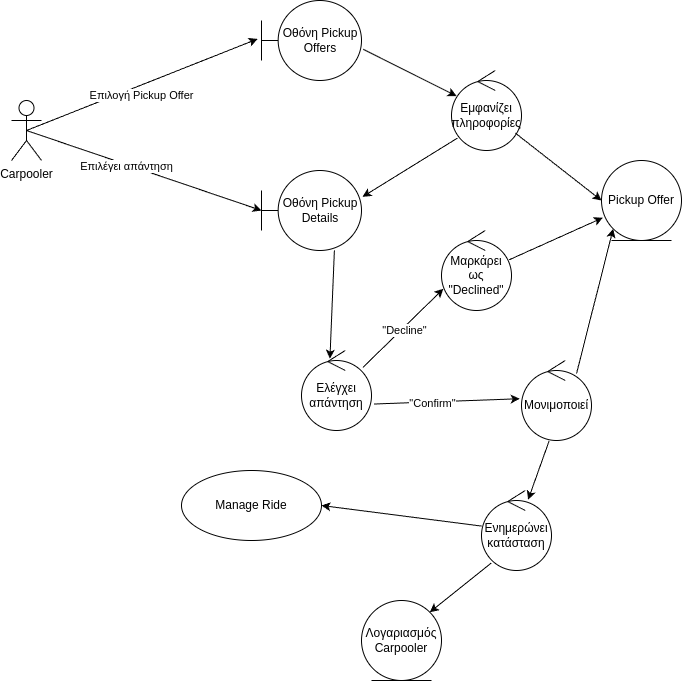

The diagram above was exported from draw.io. Its source (the exported page's mxGraphModel, read from the mxfile embedded in the PNG):
<mxGraphModel dx="2978" dy="880" grid="1" gridSize="10" guides="1" tooltips="1" connect="1" arrows="1" fold="1" page="1" pageScale="1" pageWidth="827" pageHeight="1169" background="#ffffff" math="0" shadow="0">
  <root>
    <mxCell id="0" />
    <mxCell id="1" parent="0" />
    <mxCell id="21" value="Carpooler" style="shape=umlActor;verticalLabelPosition=bottom;verticalAlign=top;html=1;" vertex="1" parent="1">
      <mxGeometry x="-770" y="290" width="30" height="60" as="geometry" />
    </mxCell>
    <mxCell id="22" value="Οθόνη Pickup Offers" style="shape=umlBoundary;whiteSpace=wrap;html=1;" vertex="1" parent="1">
      <mxGeometry x="-520" y="190" width="100" height="80" as="geometry" />
    </mxCell>
    <mxCell id="23" value="" style="endArrow=classic;html=1;exitX=0.5;exitY=0.5;exitDx=0;exitDy=0;exitPerimeter=0;entryX=-0.038;entryY=0.48;entryDx=0;entryDy=0;entryPerimeter=0;" edge="1" parent="1" source="21" target="22">
      <mxGeometry width="50" height="50" relative="1" as="geometry">
        <mxPoint x="-250" y="180" as="sourcePoint" />
        <mxPoint x="-200" y="130" as="targetPoint" />
      </mxGeometry>
    </mxCell>
    <mxCell id="25" value="Επιλογή Pickup Offer" style="edgeLabel;html=1;align=center;verticalAlign=middle;resizable=0;points=[];" vertex="1" connectable="0" parent="23">
      <mxGeometry x="-0.2015" y="-2" relative="1" as="geometry">
        <mxPoint x="20" y="-1" as="offset" />
      </mxGeometry>
    </mxCell>
    <mxCell id="27" value="Εμφανίζει πληροφορίες" style="ellipse;shape=umlControl;whiteSpace=wrap;html=1;" vertex="1" parent="1">
      <mxGeometry x="-330" y="260" width="70" height="80" as="geometry" />
    </mxCell>
    <mxCell id="28" value="Οθόνη Pickup Details" style="shape=umlBoundary;whiteSpace=wrap;html=1;" vertex="1" parent="1">
      <mxGeometry x="-520" y="360" width="100" height="80" as="geometry" />
    </mxCell>
    <mxCell id="29" value="" style="endArrow=classic;html=1;exitX=1.017;exitY=0.609;exitDx=0;exitDy=0;exitPerimeter=0;entryX=0.073;entryY=0.32;entryDx=0;entryDy=0;entryPerimeter=0;" edge="1" parent="1" source="22" target="27">
      <mxGeometry width="50" height="50" relative="1" as="geometry">
        <mxPoint x="-320" y="340" as="sourcePoint" />
        <mxPoint x="-270" y="290" as="targetPoint" />
      </mxGeometry>
    </mxCell>
    <mxCell id="30" value="" style="endArrow=classic;html=1;exitX=0.083;exitY=0.846;exitDx=0;exitDy=0;exitPerimeter=0;entryX=1.01;entryY=0.329;entryDx=0;entryDy=0;entryPerimeter=0;" edge="1" parent="1" source="27" target="28">
      <mxGeometry width="50" height="50" relative="1" as="geometry">
        <mxPoint x="-320" y="410" as="sourcePoint" />
        <mxPoint x="-270" y="360" as="targetPoint" />
      </mxGeometry>
    </mxCell>
    <mxCell id="31" value="" style="endArrow=classic;html=1;exitX=0.5;exitY=0.5;exitDx=0;exitDy=0;exitPerimeter=0;entryX=0;entryY=0.5;entryDx=0;entryDy=0;entryPerimeter=0;" edge="1" parent="1" source="21" target="28">
      <mxGeometry width="50" height="50" relative="1" as="geometry">
        <mxPoint x="-480" y="390" as="sourcePoint" />
        <mxPoint x="-430" y="340" as="targetPoint" />
      </mxGeometry>
    </mxCell>
    <mxCell id="33" value="Επιλέγει απάντηση" style="edgeLabel;html=1;align=center;verticalAlign=middle;resizable=0;points=[];" vertex="1" connectable="0" parent="31">
      <mxGeometry x="-0.1573" y="-1" relative="1" as="geometry">
        <mxPoint as="offset" />
      </mxGeometry>
    </mxCell>
    <mxCell id="35" value="Ελέγχει απάντηση" style="ellipse;shape=umlControl;whiteSpace=wrap;html=1;" vertex="1" parent="1">
      <mxGeometry x="-480" y="540" width="70" height="80" as="geometry" />
    </mxCell>
    <mxCell id="36" value="" style="endArrow=classic;html=1;exitX=0.729;exitY=0.998;exitDx=0;exitDy=0;exitPerimeter=0;entryX=0.406;entryY=0.102;entryDx=0;entryDy=0;entryPerimeter=0;" edge="1" parent="1" source="28" target="35">
      <mxGeometry width="50" height="50" relative="1" as="geometry">
        <mxPoint x="-390" y="460" as="sourcePoint" />
        <mxPoint x="-340" y="410" as="targetPoint" />
      </mxGeometry>
    </mxCell>
    <mxCell id="37" value="" style="endArrow=classic;html=1;exitX=1.035;exitY=0.669;exitDx=0;exitDy=0;exitPerimeter=0;entryX=-0.026;entryY=0.478;entryDx=0;entryDy=0;entryPerimeter=0;" edge="1" parent="1" source="35" target="51">
      <mxGeometry width="50" height="50" relative="1" as="geometry">
        <mxPoint x="-250" y="450" as="sourcePoint" />
        <mxPoint x="-280" y="490" as="targetPoint" />
      </mxGeometry>
    </mxCell>
    <mxCell id="38" value="&quot;Confirm&quot;" style="edgeLabel;html=1;align=center;verticalAlign=middle;resizable=0;points=[];" vertex="1" connectable="0" parent="37">
      <mxGeometry x="-0.1987" relative="1" as="geometry">
        <mxPoint as="offset" />
      </mxGeometry>
    </mxCell>
    <mxCell id="39" value="Ενημερώνει κατάσταση" style="ellipse;shape=umlControl;whiteSpace=wrap;html=1;" vertex="1" parent="1">
      <mxGeometry x="-300" y="680" width="70" height="80" as="geometry" />
    </mxCell>
    <mxCell id="43" value="Λογαριασμός Carpooler" style="ellipse;shape=umlEntity;whiteSpace=wrap;html=1;" vertex="1" parent="1">
      <mxGeometry x="-420" y="790" width="80" height="80" as="geometry" />
    </mxCell>
    <mxCell id="44" value="" style="endArrow=classic;html=1;exitX=0.14;exitY=0.906;exitDx=0;exitDy=0;exitPerimeter=0;entryX=1;entryY=0;entryDx=0;entryDy=0;" edge="1" parent="1" source="39" target="43">
      <mxGeometry width="50" height="50" relative="1" as="geometry">
        <mxPoint x="-310" y="690" as="sourcePoint" />
        <mxPoint x="-260" y="640" as="targetPoint" />
      </mxGeometry>
    </mxCell>
    <mxCell id="45" value="Manage Ride" style="ellipse;whiteSpace=wrap;html=1;" vertex="1" parent="1">
      <mxGeometry x="-600" y="660" width="140" height="70" as="geometry" />
    </mxCell>
    <mxCell id="46" value="" style="endArrow=classic;html=1;entryX=1;entryY=0.5;entryDx=0;entryDy=0;" edge="1" parent="1" source="39" target="45">
      <mxGeometry width="50" height="50" relative="1" as="geometry">
        <mxPoint x="-310" y="680" as="sourcePoint" />
        <mxPoint x="-260" y="630" as="targetPoint" />
      </mxGeometry>
    </mxCell>
    <mxCell id="49" value="Pickup Offer" style="ellipse;shape=umlEntity;whiteSpace=wrap;html=1;" vertex="1" parent="1">
      <mxGeometry x="-180" y="350" width="80" height="80" as="geometry" />
    </mxCell>
    <mxCell id="50" value="" style="endArrow=classic;html=1;entryX=0;entryY=0.5;entryDx=0;entryDy=0;" edge="1" parent="1" source="27" target="49">
      <mxGeometry width="50" height="50" relative="1" as="geometry">
        <mxPoint x="-200" y="510" as="sourcePoint" />
        <mxPoint x="-150" y="460" as="targetPoint" />
      </mxGeometry>
    </mxCell>
    <mxCell id="51" value="Μονιμοποιεί" style="ellipse;shape=umlControl;whiteSpace=wrap;html=1;" vertex="1" parent="1">
      <mxGeometry x="-260" y="550" width="70" height="80" as="geometry" />
    </mxCell>
    <mxCell id="52" value="" style="endArrow=classic;html=1;exitX=0.786;exitY=0.163;exitDx=0;exitDy=0;exitPerimeter=0;entryX=0;entryY=1;entryDx=0;entryDy=0;" edge="1" parent="1" source="51" target="49">
      <mxGeometry width="50" height="50" relative="1" as="geometry">
        <mxPoint x="-230" y="520" as="sourcePoint" />
        <mxPoint x="-180" y="470" as="targetPoint" />
      </mxGeometry>
    </mxCell>
    <mxCell id="53" value="" style="endArrow=classic;html=1;exitX=0.395;exitY=1.005;exitDx=0;exitDy=0;exitPerimeter=0;entryX=0.666;entryY=0.116;entryDx=0;entryDy=0;entryPerimeter=0;" edge="1" parent="1" source="51" target="39">
      <mxGeometry width="50" height="50" relative="1" as="geometry">
        <mxPoint x="-230" y="590" as="sourcePoint" />
        <mxPoint x="-180" y="540" as="targetPoint" />
      </mxGeometry>
    </mxCell>
    <mxCell id="54" value="" style="endArrow=classic;html=1;entryX=0.027;entryY=0.728;entryDx=0;entryDy=0;entryPerimeter=0;exitX=0.878;exitY=0.211;exitDx=0;exitDy=0;exitPerimeter=0;" edge="1" parent="1" source="35" target="56">
      <mxGeometry width="50" height="50" relative="1" as="geometry">
        <mxPoint x="-390" y="541" as="sourcePoint" />
        <mxPoint x="-490" y="660" as="targetPoint" />
      </mxGeometry>
    </mxCell>
    <mxCell id="55" value="&quot;Decline&quot;" style="edgeLabel;html=1;align=center;verticalAlign=middle;resizable=0;points=[];" vertex="1" connectable="0" parent="54">
      <mxGeometry x="-0.0293" y="-1" relative="1" as="geometry">
        <mxPoint as="offset" />
      </mxGeometry>
    </mxCell>
    <mxCell id="56" value="Μαρκάρει ως &quot;Declined&quot;" style="ellipse;shape=umlControl;whiteSpace=wrap;html=1;" vertex="1" parent="1">
      <mxGeometry x="-340" y="420" width="70" height="80" as="geometry" />
    </mxCell>
    <mxCell id="57" value="" style="endArrow=classic;html=1;exitX=0.967;exitY=0.366;exitDx=0;exitDy=0;exitPerimeter=0;entryX=0.017;entryY=0.715;entryDx=0;entryDy=0;entryPerimeter=0;" edge="1" parent="1" source="56" target="49">
      <mxGeometry width="50" height="50" relative="1" as="geometry">
        <mxPoint x="-350" y="610" as="sourcePoint" />
        <mxPoint x="-300" y="560" as="targetPoint" />
      </mxGeometry>
    </mxCell>
  </root>
</mxGraphModel>